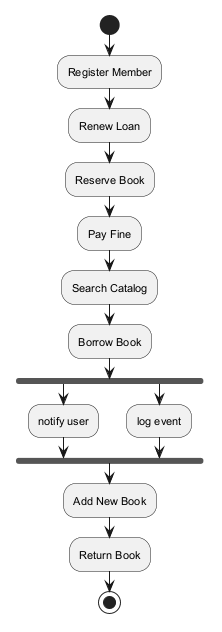

The diagram above was rendered by PlantUML. Its source (embedded in the PNG):
@startuml
skinparam defaultFontSize 11
start
:Register Member;
:Renew Loan;
:Reserve Book;
:Pay Fine;
:Search Catalog;
:Borrow Book;
fork
:notify user;
fork again
:log event;
end fork
:Add New Book;
:Return Book;
stop
@enduml